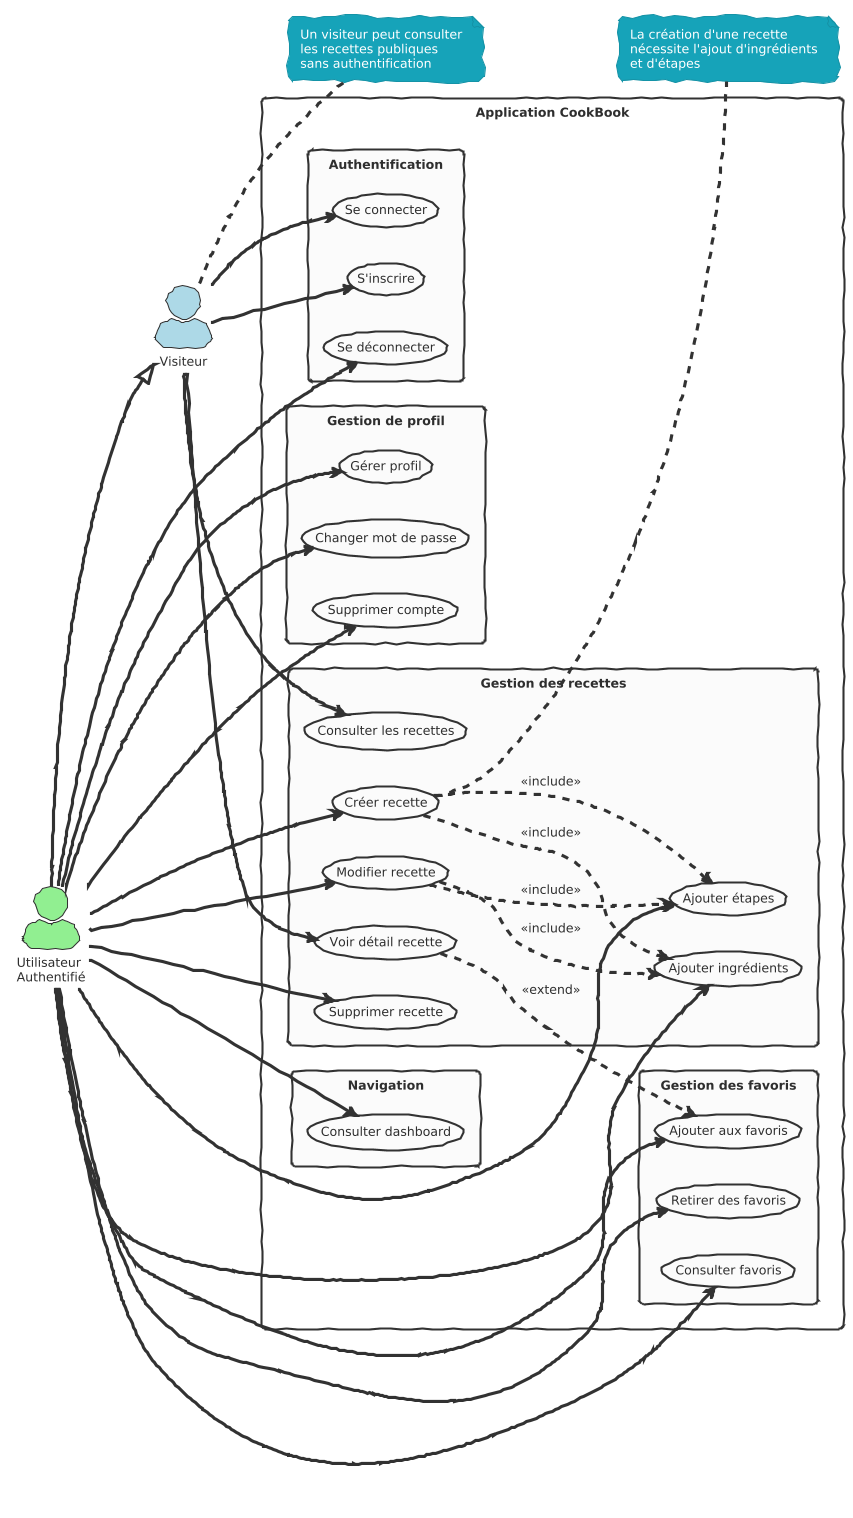

The diagram above was rendered by PlantUML. Its source (embedded in the PNG):
@startuml
!theme sketchy-outline
left to right direction
skinparam packageStyle rectangle
skinparam shadowing false
skinparam actorStyle awesome

' Définition des acteurs
actor "Visiteur" as Visitor #LightBlue
actor "Utilisateur\nAuthentifié" as User #LightGreen

' Package principal
package "Application CookBook" {
  
  ' --- Module Authentification ---
  package "Authentification" #FAFAFA {
    usecase "S'inscrire" as UC1
    usecase "Se connecter" as UC2
    usecase "Se déconnecter" as UC3
  }
  
  ' --- Module Gestion de profil ---
  package "Gestion de profil" #FAFAFA {
    usecase "Gérer profil" as UC4
    usecase "Changer mot de passe" as UC5
    usecase "Supprimer compte" as UC6
  }
  
  ' --- Module Recettes ---
  package "Gestion des recettes" #FAFAFA {
    usecase "Consulter les recettes" as UC7
    usecase "Voir détail recette" as UC8
    usecase "Créer recette" as UC9
    usecase "Modifier recette" as UC10
    usecase "Supprimer recette" as UC11
    usecase "Ajouter ingrédients" as UC12
    usecase "Ajouter étapes" as UC13
  }
  
  ' --- Module Favoris ---
  package "Gestion des favoris" #FAFAFA {
    usecase "Ajouter aux favoris" as UC14
    usecase "Retirer des favoris" as UC15
    usecase "Consulter favoris" as UC16
  }
  
  ' --- Module Navigation ---
  package "Navigation" #FAFAFA {
    usecase "Consulter dashboard" as UC17
  }
}

' --- Relations Visiteur ---
Visitor --> UC1
Visitor --> UC2
Visitor --> UC7
Visitor --> UC8

' --- Relations Utilisateur ---
User --> UC3
User --> UC4
User --> UC5
User --> UC6
User --> UC9
User --> UC10
User --> UC11
User --> UC12
User --> UC13
User --> UC14
User --> UC15
User --> UC16
User --> UC17

' Héritage : Utilisateur peut aussi faire ce que fait Visiteur
User --|> Visitor

' --- Relations d'inclusion/extension ---
UC9 ..> UC12 : <<include>>
UC9 ..> UC13 : <<include>>
UC10 ..> UC12 : <<include>>
UC10 ..> UC13 : <<include>>
UC8 ..> UC14 : <<extend>>

' Notes explicatives
note right of UC9
  La création d'une recette
  nécessite l'ajout d'ingrédients
  et d'étapes
end note

note right of Visitor
  Un visiteur peut consulter
  les recettes publiques
  sans authentification
end note
@enduml